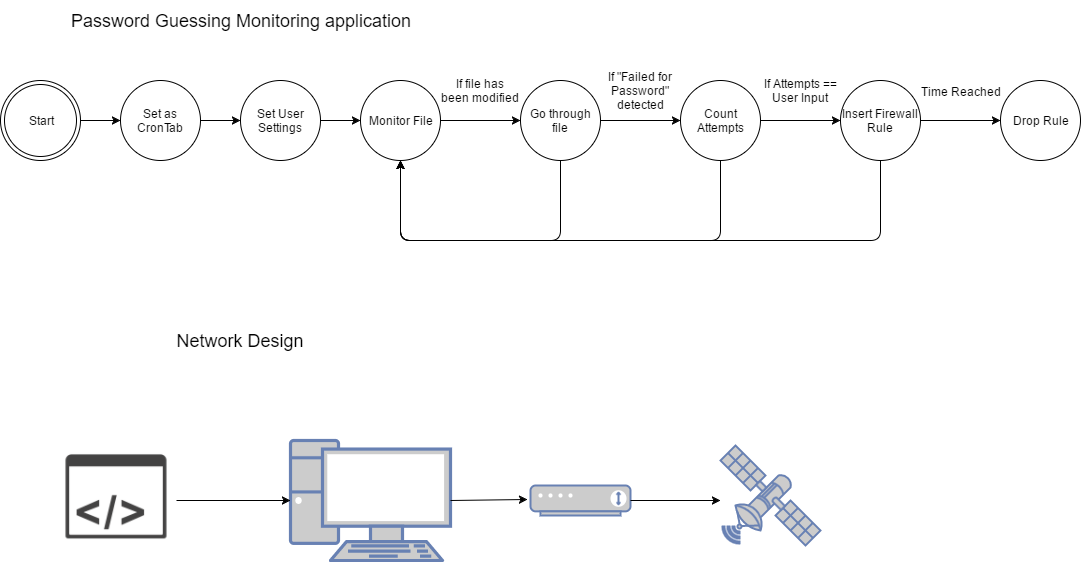

The diagram above was exported from draw.io. Its source (the exported page's mxGraphModel, read from the mxfile embedded in the PNG):
<mxGraphModel dx="1186" dy="589" grid="1" gridSize="10" guides="1" tooltips="1" connect="1" arrows="1" fold="1" page="1" pageScale="1" pageWidth="850" pageHeight="1100" background="#ffffff" math="0" shadow="0">
  <root>
    <mxCell id="0" />
    <mxCell id="1" parent="0" />
    <mxCell id="54acdc8ef437ea9a-3" value="" style="edgeStyle=orthogonalEdgeStyle;rounded=0;html=1;jettySize=auto;orthogonalLoop=1;" edge="1" parent="1" source="54acdc8ef437ea9a-1" target="54acdc8ef437ea9a-2">
      <mxGeometry relative="1" as="geometry" />
    </mxCell>
    <mxCell id="54acdc8ef437ea9a-1" value="Start" style="ellipse;shape=doubleEllipse;whiteSpace=wrap;html=1;" vertex="1" parent="1">
      <mxGeometry y="160" width="80" height="80" as="geometry" />
    </mxCell>
    <mxCell id="54acdc8ef437ea9a-5" value="" style="edgeStyle=orthogonalEdgeStyle;rounded=0;html=1;jettySize=auto;orthogonalLoop=1;" edge="1" parent="1" source="54acdc8ef437ea9a-2" target="54acdc8ef437ea9a-4">
      <mxGeometry relative="1" as="geometry" />
    </mxCell>
    <mxCell id="54acdc8ef437ea9a-2" value="Set as CronTab" style="ellipse;whiteSpace=wrap;html=1;" vertex="1" parent="1">
      <mxGeometry x="120" y="160" width="80" height="80" as="geometry" />
    </mxCell>
    <mxCell id="54acdc8ef437ea9a-11" value="" style="edgeStyle=orthogonalEdgeStyle;rounded=0;html=1;jettySize=auto;orthogonalLoop=1;" edge="1" parent="1" source="54acdc8ef437ea9a-4" target="54acdc8ef437ea9a-7">
      <mxGeometry relative="1" as="geometry" />
    </mxCell>
    <mxCell id="54acdc8ef437ea9a-4" value="Set User Settings" style="ellipse;whiteSpace=wrap;html=1;" vertex="1" parent="1">
      <mxGeometry x="240" y="160" width="80" height="80" as="geometry" />
    </mxCell>
    <mxCell id="54acdc8ef437ea9a-6" value="&lt;font style=&quot;font-size: 18px&quot;&gt;Password Guessing Monitoring application&lt;/font&gt;" style="text;html=1;strokeColor=none;fillColor=none;align=center;verticalAlign=middle;whiteSpace=wrap;" vertex="1" parent="1">
      <mxGeometry x="40" y="80" width="400" height="40" as="geometry" />
    </mxCell>
    <mxCell id="54acdc8ef437ea9a-12" value="" style="edgeStyle=orthogonalEdgeStyle;rounded=0;html=1;jettySize=auto;orthogonalLoop=1;" edge="1" parent="1" source="54acdc8ef437ea9a-7" target="54acdc8ef437ea9a-9">
      <mxGeometry relative="1" as="geometry" />
    </mxCell>
    <mxCell id="54acdc8ef437ea9a-7" value="Monitor File" style="ellipse;whiteSpace=wrap;html=1;" vertex="1" parent="1">
      <mxGeometry x="360" y="160" width="80" height="80" as="geometry" />
    </mxCell>
    <mxCell id="54acdc8ef437ea9a-14" value="" style="edgeStyle=orthogonalEdgeStyle;rounded=0;html=1;jettySize=auto;orthogonalLoop=1;" edge="1" parent="1" source="54acdc8ef437ea9a-9" target="54acdc8ef437ea9a-10">
      <mxGeometry relative="1" as="geometry" />
    </mxCell>
    <mxCell id="54acdc8ef437ea9a-9" value="Go through file" style="ellipse;whiteSpace=wrap;html=1;" vertex="1" parent="1">
      <mxGeometry x="520" y="160" width="80" height="80" as="geometry" />
    </mxCell>
    <mxCell id="54acdc8ef437ea9a-19" value="" style="edgeStyle=orthogonalEdgeStyle;rounded=0;html=1;jettySize=auto;orthogonalLoop=1;" edge="1" parent="1" source="54acdc8ef437ea9a-10" target="54acdc8ef437ea9a-17">
      <mxGeometry relative="1" as="geometry" />
    </mxCell>
    <mxCell id="54acdc8ef437ea9a-10" value="Count Attempts" style="ellipse;whiteSpace=wrap;html=1;" vertex="1" parent="1">
      <mxGeometry x="680" y="160" width="80" height="80" as="geometry" />
    </mxCell>
    <mxCell id="54acdc8ef437ea9a-13" value="If file has been modified" style="text;html=1;strokeColor=none;fillColor=none;align=center;verticalAlign=middle;whiteSpace=wrap;" vertex="1" parent="1">
      <mxGeometry x="440" y="160" width="80" height="20" as="geometry" />
    </mxCell>
    <mxCell id="54acdc8ef437ea9a-15" value="If &quot;Failed for Password&quot; detected" style="text;html=1;strokeColor=none;fillColor=none;align=center;verticalAlign=middle;whiteSpace=wrap;" vertex="1" parent="1">
      <mxGeometry x="600" y="160" width="80" height="20" as="geometry" />
    </mxCell>
    <mxCell id="54acdc8ef437ea9a-21" value="" style="edgeStyle=orthogonalEdgeStyle;rounded=0;html=1;jettySize=auto;orthogonalLoop=1;" edge="1" parent="1" source="54acdc8ef437ea9a-17" target="54acdc8ef437ea9a-20">
      <mxGeometry relative="1" as="geometry" />
    </mxCell>
    <mxCell id="54acdc8ef437ea9a-29" value="Time Reached" style="text;html=1;resizable=0;points=[];align=center;verticalAlign=middle;labelBackgroundColor=#ffffff;" vertex="1" connectable="0" parent="54acdc8ef437ea9a-21">
      <mxGeometry x="-0.225" y="-6" relative="1" as="geometry">
        <mxPoint x="9" y="-36" as="offset" />
      </mxGeometry>
    </mxCell>
    <mxCell id="54acdc8ef437ea9a-17" value="Insert Firewall Rule" style="ellipse;whiteSpace=wrap;html=1;" vertex="1" parent="1">
      <mxGeometry x="840" y="160" width="80" height="80" as="geometry" />
    </mxCell>
    <mxCell id="54acdc8ef437ea9a-18" value="If Attempts == User Input" style="text;html=1;strokeColor=none;fillColor=none;align=center;verticalAlign=middle;whiteSpace=wrap;" vertex="1" parent="1">
      <mxGeometry x="760" y="160" width="80" height="20" as="geometry" />
    </mxCell>
    <mxCell id="54acdc8ef437ea9a-20" value="Drop Rule" style="ellipse;whiteSpace=wrap;html=1;" vertex="1" parent="1">
      <mxGeometry x="1000" y="160" width="80" height="80" as="geometry" />
    </mxCell>
    <mxCell id="54acdc8ef437ea9a-24" value="" style="endArrow=classic;html=1;entryX=0.5;entryY=1;exitX=0.5;exitY=1;" edge="1" parent="1" source="54acdc8ef437ea9a-9" target="54acdc8ef437ea9a-7">
      <mxGeometry width="50" height="50" relative="1" as="geometry">
        <mxPoint x="10" y="470" as="sourcePoint" />
        <mxPoint x="60" y="420" as="targetPoint" />
        <Array as="points">
          <mxPoint x="560" y="320" />
          <mxPoint x="400" y="320" />
        </Array>
      </mxGeometry>
    </mxCell>
    <mxCell id="54acdc8ef437ea9a-25" value="" style="endArrow=classic;html=1;exitX=0.5;exitY=1;" edge="1" parent="1" source="54acdc8ef437ea9a-10">
      <mxGeometry width="50" height="50" relative="1" as="geometry">
        <mxPoint x="440" y="460" as="sourcePoint" />
        <mxPoint x="400" y="240" as="targetPoint" />
        <Array as="points">
          <mxPoint x="720" y="320" />
          <mxPoint x="400" y="320" />
        </Array>
      </mxGeometry>
    </mxCell>
    <mxCell id="54acdc8ef437ea9a-26" value="" style="endArrow=classic;html=1;" edge="1" parent="1">
      <mxGeometry width="50" height="50" relative="1" as="geometry">
        <mxPoint x="880" y="240" as="sourcePoint" />
        <mxPoint x="400" y="240" as="targetPoint" />
        <Array as="points">
          <mxPoint x="880" y="320" />
          <mxPoint x="400" y="320" />
        </Array>
      </mxGeometry>
    </mxCell>
    <mxCell id="54acdc8ef437ea9a-31" value="" style="fontColor=#0066CC;verticalAlign=top;verticalLabelPosition=bottom;labelPosition=center;align=center;html=1;fillColor=#CCCCCC;strokeColor=#6881B3;gradientColor=none;gradientDirection=north;strokeWidth=2;shape=mxgraph.networks.pc;" vertex="1" parent="1">
      <mxGeometry x="290" y="520" width="160" height="120" as="geometry" />
    </mxCell>
    <mxCell id="54acdc8ef437ea9a-32" value="" style="shape=image;html=1;verticalAlign=top;verticalLabelPosition=bottom;labelBackgroundColor=#ffffff;imageAspect=0;aspect=fixed;image=https://cdn2.iconfinder.com/data/icons/snipicons/500/application-code-m-128.png" vertex="1" parent="1">
      <mxGeometry x="56" y="520" width="120" height="120" as="geometry" />
    </mxCell>
    <mxCell id="54acdc8ef437ea9a-39" value="" style="fontColor=#0066CC;verticalAlign=top;verticalLabelPosition=bottom;labelPosition=center;align=center;html=1;fillColor=#CCCCCC;strokeColor=#6881B3;gradientColor=none;gradientDirection=north;strokeWidth=2;shape=mxgraph.networks.satellite;" vertex="1" parent="1">
      <mxGeometry x="720" y="525" width="100" height="100" as="geometry" />
    </mxCell>
    <mxCell id="54acdc8ef437ea9a-40" value="" style="fontColor=#0066CC;verticalAlign=top;verticalLabelPosition=bottom;labelPosition=center;align=center;html=1;fillColor=#CCCCCC;strokeColor=#6881B3;gradientColor=none;gradientDirection=north;strokeWidth=2;shape=mxgraph.networks.modem;" vertex="1" parent="1">
      <mxGeometry x="530" y="565" width="100" height="30" as="geometry" />
    </mxCell>
    <mxCell id="54acdc8ef437ea9a-41" value="" style="endArrow=classic;html=1;entryX=0;entryY=0.5;entryPerimeter=0;exitX=1;exitY=0.5;" edge="1" parent="1" source="54acdc8ef437ea9a-32" target="54acdc8ef437ea9a-31">
      <mxGeometry width="50" height="50" relative="1" as="geometry">
        <mxPoint x="10" y="710" as="sourcePoint" />
        <mxPoint x="60" y="660" as="targetPoint" />
      </mxGeometry>
    </mxCell>
    <mxCell id="54acdc8ef437ea9a-42" value="" style="endArrow=classic;html=1;entryX=-0.03;entryY=0.467;entryPerimeter=0;exitX=1;exitY=0.5;exitPerimeter=0;" edge="1" parent="1" source="54acdc8ef437ea9a-31" target="54acdc8ef437ea9a-40">
      <mxGeometry width="50" height="50" relative="1" as="geometry">
        <mxPoint x="10" y="710" as="sourcePoint" />
        <mxPoint x="60" y="660" as="targetPoint" />
      </mxGeometry>
    </mxCell>
    <mxCell id="54acdc8ef437ea9a-43" value="" style="endArrow=classic;html=1;exitX=1;exitY=0.5;exitPerimeter=0;" edge="1" parent="1" source="54acdc8ef437ea9a-40">
      <mxGeometry width="50" height="50" relative="1" as="geometry">
        <mxPoint x="10" y="710" as="sourcePoint" />
        <mxPoint x="720" y="580" as="targetPoint" />
      </mxGeometry>
    </mxCell>
    <mxCell id="54acdc8ef437ea9a-45" value="&lt;font style=&quot;font-size: 18px&quot;&gt;Network Design&lt;/font&gt;" style="text;html=1;strokeColor=none;fillColor=none;align=center;verticalAlign=middle;whiteSpace=wrap;" vertex="1" parent="1">
      <mxGeometry x="40" y="400" width="400" height="40" as="geometry" />
    </mxCell>
  </root>
</mxGraphModel>